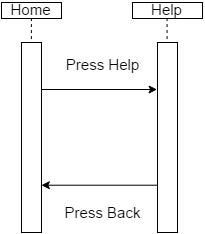

The diagram above was exported from draw.io. Its source (the exported page's mxGraphModel, read from the mxfile embedded in the PNG):
<mxGraphModel dx="1494" dy="743" grid="1" gridSize="10" guides="1" tooltips="1" connect="1" arrows="1" fold="1" page="1" pageScale="1" pageWidth="826" pageHeight="1169" background="#ffffff" math="0">
  <root>
    <mxCell id="0" />
    <mxCell id="1" parent="0" />
    <mxCell id="2" style="edgeStyle=none;rounded=1;html=1;exitX=1;exitY=0.25;entryX=0;entryY=0.25;startArrow=none;startFill=0;endArrow=classic;endFill=1;jettySize=auto;orthogonalLoop=1;strokeWidth=1;fontSize=15;align=center;" edge="1" source="3" target="9" parent="1">
      <mxGeometry x="639" y="108" as="geometry" />
    </mxCell>
    <mxCell id="3" value="" style="whiteSpace=wrap;html=1;rounded=0;fillColor=none;fontSize=15;align=center;" vertex="1" parent="1">
      <mxGeometry x="619" y="60" width="20" height="190" as="geometry" />
    </mxCell>
    <mxCell id="4" style="edgeStyle=none;rounded=1;html=1;exitX=0.5;exitY=1;entryX=0.5;entryY=0;dashed=1;startArrow=none;startFill=0;endArrow=none;endFill=0;jettySize=auto;orthogonalLoop=1;strokeWidth=1;fontSize=15;align=center;" edge="1" source="5" target="3" parent="1">
      <mxGeometry x="629" y="36" as="geometry" />
    </mxCell>
    <mxCell id="5" value="Home" style="whiteSpace=wrap;html=1;rounded=0;fillColor=none;fontSize=15;align=center;" vertex="1" parent="1">
      <mxGeometry x="599" y="20" width="60" height="16" as="geometry" />
    </mxCell>
    <mxCell id="6" style="edgeStyle=none;rounded=1;html=1;exitX=0.5;exitY=1;entryX=0.5;entryY=0;dashed=1;startArrow=none;startFill=0;endArrow=none;endFill=0;jettySize=auto;orthogonalLoop=1;strokeWidth=1;fontSize=15;align=center;" edge="1" source="7" target="9" parent="1">
      <mxGeometry x="765" y="36" as="geometry" />
    </mxCell>
    <mxCell id="7" value="Help" style="whiteSpace=wrap;html=1;rounded=0;fillColor=none;fontSize=15;align=center;" vertex="1" parent="1">
      <mxGeometry x="730" y="20" width="70" height="16" as="geometry" />
    </mxCell>
    <mxCell id="8" style="edgeStyle=none;rounded=1;html=1;exitX=0;exitY=0.75;entryX=1;entryY=0.75;startArrow=none;startFill=0;endArrow=classic;endFill=1;jettySize=auto;orthogonalLoop=1;strokeWidth=1;fontSize=15;align=center;" edge="1" source="9" target="3" parent="1">
      <mxGeometry x="639" y="203" as="geometry" />
    </mxCell>
    <mxCell id="9" value="" style="whiteSpace=wrap;html=1;rounded=0;fillColor=none;fontSize=15;align=center;" vertex="1" parent="1">
      <mxGeometry x="755" y="60" width="20" height="190" as="geometry" />
    </mxCell>
    <mxCell id="10" value="Press Help" style="text;html=1;strokeColor=none;fillColor=none;align=center;verticalAlign=middle;whiteSpace=wrap;overflow=hidden;rounded=0;fontSize=15;" vertex="1" parent="1">
      <mxGeometry x="629" y="62" width="140" height="40" as="geometry" />
    </mxCell>
    <mxCell id="11" value="Press Back" style="text;html=1;strokeColor=none;fillColor=none;align=center;verticalAlign=middle;whiteSpace=wrap;overflow=hidden;rounded=0;fontSize=15;" vertex="1" parent="1">
      <mxGeometry x="649" y="210" width="100" height="40" as="geometry" />
    </mxCell>
  </root>
</mxGraphModel>